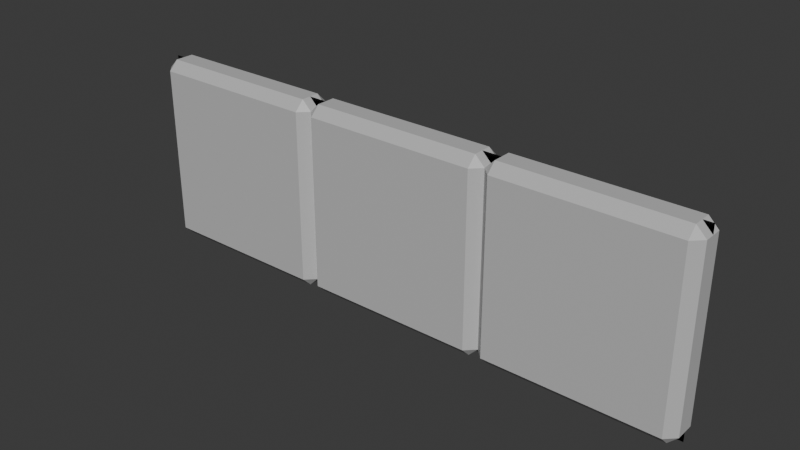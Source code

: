 # Source: Doorway3.blend  (saved by Blender 4.0.36; exported with 4.5.12 LTS)
import bpy
from mathutils import Matrix  # noqa: F401  (used for matrix-valued properties, if any)

bpy.ops.wm.read_factory_settings(use_empty=True)
scene = bpy.context.scene
scene.name = 'Scene'

# ---- collections
col_collection = bpy.data.collections.new('Collection'); scene.collection.children.link(col_collection)

# ---- materials (node trees are filled in below, after node groups)
mat_panels = bpy.data.materials.new('Panels')
mat_panels.alpha_threshold = 0.0
mat_panels.use_transparent_shadow = False
mat_panels.roughness = 0.5
mat_panels.line_color = (0.0, 0.0, 0.0, 1.0)
mat_mortar = bpy.data.materials.new('Mortar')
mat_mortar.use_transparent_shadow = False

# ---- material node trees
mat_panels.use_nodes = True; mat_panels.node_tree.nodes.clear()
_N = mat_panels.node_tree.nodes; _L = mat_panels.node_tree.links
n0 = _N.new('ShaderNodeOutputMaterial'); n0.name = 'Material Output'; n0.location = (300, 300)
n1 = _N.new('ShaderNodeBsdfPrincipled'); n1.name = 'Principled BSDF'; n1.location = (10, 300)
n1.inputs[0].default_value = (0.5314, 0.5314, 0.5314, 1.0)
n1.inputs[3].default_value = 1.45
_L.new(n1.outputs[0], n0.inputs[0])
n0.is_active_output = True
mat_mortar.use_nodes = True; mat_mortar.node_tree.nodes.clear()
_N = mat_mortar.node_tree.nodes; _L = mat_mortar.node_tree.links
n0 = _N.new('ShaderNodeBsdfPrincipled'); n0.name = 'Principled BSDF'; n0.location = (10, 300)
n0.inputs[0].default_value = (0.0204, 0.0204, 0.0204, 1.0)
n0.inputs[3].default_value = 1.45
n1 = _N.new('ShaderNodeOutputMaterial'); n1.name = 'Material Output'; n1.location = (300, 300)
_L.new(n0.outputs[0], n1.inputs[0])
n1.is_active_output = True

# ---- world
world_world = bpy.data.worlds.new('World'); scene.world = world_world
world_world.use_nodes = True; world_world.node_tree.nodes.clear()
_N = world_world.node_tree.nodes; _L = world_world.node_tree.links
n0 = _N.new('ShaderNodeOutputWorld'); n0.name = 'World Output'; n0.location = (300, 300)
n1 = _N.new('ShaderNodeBackground'); n1.name = 'Background'; n1.location = (10, 300)
n1.inputs[0].default_value = (0.05088, 0.05088, 0.05088, 1.0)
_L.new(n1.outputs[0], n0.inputs[0])
n0.is_active_output = True
world_world.color = (0.05088, 0.05088, 0.05088)
world_world.use_sun_shadow = False
world_world.sun_shadow_jitter_overblur = 0.0

# ---- meshes
me_plane_001 = bpy.data.meshes.new('Plane.001')
me_plane_001.from_pydata([(0.95, 3.0, -0.05), (0.95, 3.0, 0.05), (0.05, 3.0, -0.05), (0.05, 3.0, 0.05), (0.05, 2.0, 0.05), (0.95, 2.0, 0.05), (2.98e-08, 2.95, 0.05), (1.0, 2.95, 0.05), (2.98e-08, 2.95, -0.05), (0.05, 2.95, -0.1), (0.05, 2.95, 0.1), (0.95, 2.95, 0.1), (0.95, 2.95, -0.1), (2.98e-08, 2.05, -0.05), (0.05, 2.05, -0.1), (0.05, 2.05, 0.1), (0.95, 2.05, 0.1), (0.95, 2.05, -0.1), (2.98e-08, 2.05, 0.05), (2.98e-08, 2.0, -8.742e-08), (3.0, 2.0, -8.742e-08), (3.0, 3.0, -2.384e-07), (1.0, 2.05, 0.05), (0.05, 2.0, -0.05), (0.95, 2.0, -0.05), (2.98e-08, 3.0, -2.384e-07), (3.0, 2.0, -8.941e-08), (2.98e-08, 2.0, -8.941e-08), (1.95, 3.0, -0.05), (1.95, 3.0, 0.05), (1.05, 3.0, -0.05), (1.05, 3.0, 0.05), (1.05, 2.0, 0.05), (1.95, 2.0, 0.05), (1.0, 2.95, -0.05), (1.05, 2.95, -0.1), (1.05, 2.95, 0.1), (1.95, 2.95, 0.1), (1.95, 2.95, -0.1), (1.0, 2.05, -0.05), (1.05, 2.05, -0.1), (1.05, 2.05, 0.1), (1.95, 2.05, 0.1), (1.95, 2.05, -0.1), (2.0, 2.05, -0.05), (1.05, 2.0, -0.05), (1.95, 2.0, -0.05), (2.95, 3.0, -0.05), (2.95, 3.0, 0.05), (2.05, 3.0, -0.05), (2.05, 3.0, 0.05), (2.05, 2.0, 0.05), (2.95, 2.0, 0.05), (2.0, 2.95, 0.05), (3.0, 2.95, -0.05), (3.0, 2.95, 0.05), (2.0, 2.95, -0.05), (2.05, 2.95, -0.1), (2.05, 2.95, 0.1), (2.95, 2.95, 0.1), (2.95, 2.95, -0.1), (2.05, 2.05, -0.1), (2.05, 2.05, 0.1), (2.95, 2.05, 0.1), (2.95, 2.05, -0.1), (2.0, 2.05, 0.05), (3.0, 2.05, -0.05), (3.0, 2.05, 0.05), (2.05, 2.0, -0.05), (2.95, 2.0, -0.05)], [], [(10, 3, 6), (6, 3, 2, 8), (34, 0, 1, 7), (12, 0, 34), (8, 2, 9), (11, 1, 3, 10), (0, 2, 3, 1), (7, 1, 11), (9, 2, 0, 12), (14, 9, 12, 17), (22, 7, 11, 16), (16, 11, 10, 15), (13, 8, 9, 14), (17, 12, 34, 39), (18, 6, 8, 13), (15, 10, 6, 18), (4, 15, 18), (4, 18, 13, 23), (24, 39, 22, 5), (24, 17, 39), (23, 13, 14), (5, 16, 15, 4), (5, 22, 16), (23, 14, 17, 24), (19, 20, 21, 25), (5, 4, 23, 24), (25, 21, 26, 27), (36, 31, 7), (7, 31, 30, 34), (56, 28, 29, 53), (38, 28, 56), (34, 30, 35), (37, 29, 31, 36), (28, 30, 31, 29), (53, 29, 37), (35, 30, 28, 38), (40, 35, 38, 43), (65, 53, 37, 42), (42, 37, 36, 41), (39, 34, 35, 40), (43, 38, 56, 44), (41, 36, 7, 22), (32, 41, 22), (32, 22, 39, 45), (46, 44, 65, 33), (46, 43, 44), (45, 39, 40), (33, 42, 41, 32), (33, 65, 42), (45, 40, 43, 46), (33, 32, 45, 46), (58, 50, 53), (53, 50, 49, 56), (54, 47, 48, 55), (60, 47, 54), (56, 49, 57), (59, 48, 50, 58), (47, 49, 50, 48), (55, 48, 59), (57, 49, 47, 60), (61, 57, 60, 64), (67, 55, 59, 63), (63, 59, 58, 62), (44, 56, 57, 61), (64, 60, 54, 66), (66, 54, 55, 67), (62, 58, 53, 65), (51, 62, 65), (51, 65, 44, 68), (69, 66, 67, 52), (69, 64, 66), (68, 44, 61), (52, 63, 62, 51), (52, 67, 63), (68, 61, 64, 69), (52, 51, 68, 69)])
me_plane_001.polygons.foreach_set('material_index', [0, 0, 0, 0, 0, 0, 0, 0, 0, 0, 0, 0, 0, 0, 0, 0, 0, 0, 0, 0, 0, 0, 0, 0, 1, 0, 1, 0, 0, 0, 0, 0, 0, 0, 0, 0, 0, 0, 0, 0, 0, 0, 0, 0, 0, 0, 0, 0, 0, 0, 0, 0, 0, 0, 0, 0, 0, 0, 0, 0, 0, 0, 0, 0, 0, 0, 0, 0, 0, 0, 0, 0, 0, 0, 0, 0])
_uv = me_plane_001.uv_layers.new(name='UVMap')
_uv.uv.foreach_set('vector', [0.5625, 0.875, 0.625, 1.0, 0.5625, 1.0, 0.5625, 0.0, 0.625, 0.0, 0.625, 0.25, 0.5625, 0.25, 0.5625, 0.5, 0.625, 0.5, 0.625, 0.75, 0.5625, 0.75, 0.5625, 0.4375, 0.625, 0.5, 0.5625, 0.5, 0.5625, 0.25, 0.625, 0.375, 0.5625, 0.375, 0.5625, 0.8125, 0.625, 0.8125, 0.625, 0.875, 0.5625, 0.875, 0.6875, 0.5, 0.75, 0.5, 0.75, 0.75, 0.6875, 0.75, 0.5625, 0.75, 0.625, 0.8125, 0.5625, 0.8125, 0.5625, 0.375, 0.625, 0.375, 0.625, 0.4375, 0.5625, 0.4375, 0.5312, 0.375, 0.5625, 0.375, 0.5625, 0.4375, 0.5312, 0.4375, 0.5312, 0.75, 0.5625, 0.75, 0.5625, 0.8125, 0.5312, 0.8125, 0.5312, 0.8125, 0.5625, 0.8125, 0.5625, 0.875, 0.5312, 0.875, 0.5312, 0.25, 0.5625, 0.25, 0.5625, 0.375, 0.5312, 0.375, 0.5312, 0.4375, 0.5625, 0.4375, 0.5625, 0.5, 0.5312, 0.5, 0.5312, 0.0, 0.5625, 0.0, 0.5625, 0.25, 0.5312, 0.25, 0.5312, 0.875, 0.5625, 0.875, 0.5625, 1.0, 0.5312, 1.0, 0.5, 0.875, 0.5312, 0.875, 0.5312, 1.0, 0.5, 0.0, 0.5312, 0.0, 0.5312, 0.25, 0.5, 0.25, 0.5, 0.5, 0.5312, 0.5, 0.5312, 0.75, 0.5, 0.75, 0.5, 0.4375, 0.5312, 0.4375, 0.5312, 0.5, 0.5, 0.25, 0.5312, 0.25, 0.5312, 0.375, 0.5, 0.8125, 0.5312, 0.8125, 0.5312, 0.875, 0.5, 0.875, 0.5, 0.75, 0.5312, 0.75, 0.5312, 0.8125, 0.5, 0.375, 0.5312, 0.375, 0.5312, 0.4375, 0.5, 0.4375, 0.0, 0.0, 1.0, 0.0, 1.0, 1.0, 0.0, 1.0, 0.5, 0.8125, 0.5, 0.875, 0.5, 0.875, 0.5, 0.8125, 0.0, 1.0, 1.0, 1.0, 1.0, 1.0, 0.0, 1.0, 0.5625, 0.875, 0.625, 1.0, 0.5625, 1.0, 0.5625, 0.0, 0.625, 0.0, 0.625, 0.25, 0.5625, 0.25, 0.5625, 0.5, 0.625, 0.5, 0.625, 0.75, 0.5625, 0.75, 0.5625, 0.4375, 0.625, 0.5, 0.5625, 0.5, 0.5625, 0.25, 0.625, 0.375, 0.5625, 0.375, 0.5625, 0.8125, 0.625, 0.8125, 0.625, 0.875, 0.5625, 0.875, 0.6875, 0.5, 0.75, 0.5, 0.75, 0.75, 0.6875, 0.75, 0.5625, 0.75, 0.625, 0.8125, 0.5625, 0.8125, 0.5625, 0.375, 0.625, 0.375, 0.625, 0.4375, 0.5625, 0.4375, 0.5312, 0.375, 0.5625, 0.375, 0.5625, 0.4375, 0.5312, 0.4375, 0.5312, 0.75, 0.5625, 0.75, 0.5625, 0.8125, 0.5312, 0.8125, 0.5312, 0.8125, 0.5625, 0.8125, 0.5625, 0.875, 0.5312, 0.875, 0.5312, 0.25, 0.5625, 0.25, 0.5625, 0.375, 0.5312, 0.375, 0.5312, 0.4375, 0.5625, 0.4375, 0.5625, 0.5, 0.5312, 0.5, 0.5312, 0.875, 0.5625, 0.875, 0.5625, 1.0, 0.5312, 1.0, 0.5, 0.875, 0.5312, 0.875, 0.5312, 1.0, 0.5, 0.0, 0.5312, 0.0, 0.5312, 0.25, 0.5, 0.25, 0.5, 0.5, 0.5312, 0.5, 0.5312, 0.75, 0.5, 0.75, 0.5, 0.4375, 0.5312, 0.4375, 0.5312, 0.5, 0.5, 0.25, 0.5312, 0.25, 0.5312, 0.375, 0.5, 0.8125, 0.5312, 0.8125, 0.5312, 0.875, 0.5, 0.875, 0.5, 0.75, 0.5312, 0.75, 0.5312, 0.8125, 0.5, 0.375, 0.5312, 0.375, 0.5312, 0.4375, 0.5, 0.4375, 0.5, 0.8125, 0.5, 0.875, 0.5, 0.875, 0.5, 0.8125, 0.5625, 0.875, 0.625, 1.0, 0.5625, 1.0, 0.5625, 0.0, 0.625, 0.0, 0.625, 0.25, 0.5625, 0.25, 0.5625, 0.5, 0.625, 0.5, 0.625, 0.75, 0.5625, 0.75, 0.5625, 0.4375, 0.625, 0.5, 0.5625, 0.5, 0.5625, 0.25, 0.625, 0.375, 0.5625, 0.375, 0.5625, 0.8125, 0.625, 0.8125, 0.625, 0.875, 0.5625, 0.875, 0.6875, 0.5, 0.75, 0.5, 0.75, 0.75, 0.6875, 0.75, 0.5625, 0.75, 0.625, 0.8125, 0.5625, 0.8125, 0.5625, 0.375, 0.625, 0.375, 0.625, 0.4375, 0.5625, 0.4375, 0.5312, 0.375, 0.5625, 0.375, 0.5625, 0.4375, 0.5312, 0.4375, 0.5312, 0.75, 0.5625, 0.75, 0.5625, 0.8125, 0.5312, 0.8125, 0.5312, 0.8125, 0.5625, 0.8125, 0.5625, 0.875, 0.5312, 0.875, 0.5312, 0.25, 0.5625, 0.25, 0.5625, 0.375, 0.5312, 0.375, 0.5312, 0.4375, 0.5625, 0.4375, 0.5625, 0.5, 0.5312, 0.5, 0.5312, 0.5, 0.5625, 0.5, 0.5625, 0.75, 0.5312, 0.75, 0.5312, 0.875, 0.5625, 0.875, 0.5625, 1.0, 0.5312, 1.0, 0.5, 0.875, 0.5312, 0.875, 0.5312, 1.0, 0.5, 0.0, 0.5312, 0.0, 0.5312, 0.25, 0.5, 0.25, 0.5, 0.5, 0.5312, 0.5, 0.5312, 0.75, 0.5, 0.75, 0.5, 0.4375, 0.5312, 0.4375, 0.5312, 0.5, 0.5, 0.25, 0.5312, 0.25, 0.5312, 0.375, 0.5, 0.8125, 0.5312, 0.8125, 0.5312, 0.875, 0.5, 0.875, 0.5, 0.75, 0.5312, 0.75, 0.5312, 0.8125, 0.5, 0.375, 0.5312, 0.375, 0.5312, 0.4375, 0.5, 0.4375, 0.5, 0.8125, 0.5, 0.875, 0.5, 0.875, 0.5, 0.8125])
me_plane_001.materials.append(mat_panels)
me_plane_001.materials.append(mat_mortar)
me_plane_001.update()

# ---- objects
ob_wall = bpy.data.objects.new('Wall', me_plane_001)

# ---- transforms, parenting, visibility, modifiers, constraints
ob_wall.location = (0.0, 0.0, 0.0)
ob_wall.rotation_euler = (1.571, 0.0, 0.0)

# ---- collection membership
col_collection.objects.link(ob_wall)

# ---- scene / render settings (as saved in the file)
scene.frame_start = 1; scene.frame_end = 250; scene.frame_set(1)
scene.render.engine = 'BLENDER_EEVEE_NEXT'
scene.cycles.sampling_pattern = 'TABULATED_SOBOL'
bpy.context.view_layer.update()

# ---- added for rendering (the .blend has no active camera and no usable light): camera, sun
cam_auto = bpy.data.cameras.new('AutoCamera')
cam_auto.lens = 50.0
cam_auto.sensor_width = 36.0
cam_auto.clip_end = 1000.0
ob_auto_camera = bpy.data.objects.new('AutoCamera', cam_auto)
scene.collection.objects.link(ob_auto_camera)
ob_auto_camera.location = (4.43166, -3.518, 4.84533)
ob_auto_camera.rotation_euler = (1.09748, -7.21219e-08, 0.694738)
scene.camera = ob_auto_camera
light_auto_sun = bpy.data.lights.new('AutoSun', 'SUN')
light_auto_sun.energy = 3.0
light_auto_sun.angle = 0.0523599
ob_auto_sun = bpy.data.objects.new('AutoSun', light_auto_sun)
scene.collection.objects.link(ob_auto_sun)
ob_auto_sun.rotation_euler = (0.872665, 0.174533, 0.523599)
bpy.context.view_layer.update()
